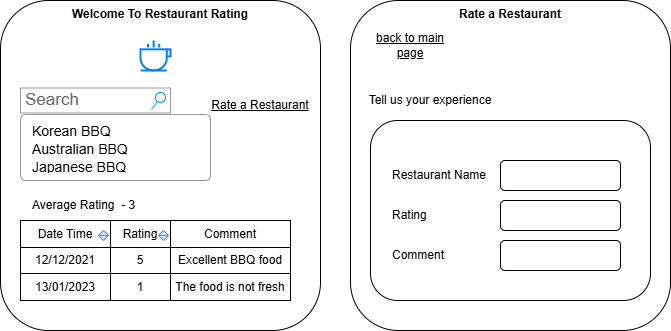

The diagram above was exported from draw.io. Its source (the exported page's mxGraphModel, read from the mxfile embedded in the PNG):
<mxGraphModel dx="794" dy="779" grid="1" gridSize="10" guides="1" tooltips="1" connect="1" arrows="1" fold="1" page="1" pageScale="1" pageWidth="850" pageHeight="1100" math="0" shadow="0">
  <root>
    <mxCell id="0" />
    <mxCell id="1" parent="0" />
    <mxCell id="utU5m1mlWkE1_avOMxng-1" value="Welcome To Restaurant Rating" style="rounded=1;whiteSpace=wrap;html=1;verticalAlign=top;fontStyle=1" vertex="1" parent="1">
      <mxGeometry x="10" y="20" width="320" height="330" as="geometry" />
    </mxCell>
    <mxCell id="utU5m1mlWkE1_avOMxng-2" value="" style="html=1;verticalLabelPosition=bottom;align=center;labelBackgroundColor=#ffffff;verticalAlign=top;strokeWidth=2;strokeColor=#0080F0;shadow=0;dashed=0;shape=mxgraph.ios7.icons.cup;" vertex="1" parent="1">
      <mxGeometry x="150" y="60" width="30" height="30" as="geometry" />
    </mxCell>
    <mxCell id="utU5m1mlWkE1_avOMxng-16" value="" style="childLayout=tableLayout;recursiveResize=0;shadow=0;fillColor=none;" vertex="1" parent="1">
      <mxGeometry x="30" y="240" width="270" height="80" as="geometry" />
    </mxCell>
    <mxCell id="utU5m1mlWkE1_avOMxng-17" value="" style="shape=tableRow;horizontal=0;startSize=0;swimlaneHead=0;swimlaneBody=0;top=0;left=0;bottom=0;right=0;dropTarget=0;collapsible=0;recursiveResize=0;expand=0;fontStyle=0;fillColor=none;strokeColor=inherit;" vertex="1" parent="utU5m1mlWkE1_avOMxng-16">
      <mxGeometry width="270" height="27" as="geometry" />
    </mxCell>
    <mxCell id="utU5m1mlWkE1_avOMxng-18" value="Date Time" style="connectable=0;recursiveResize=0;strokeColor=inherit;fillColor=none;align=center;whiteSpace=wrap;html=1;" vertex="1" parent="utU5m1mlWkE1_avOMxng-17">
      <mxGeometry width="90" height="27" as="geometry">
        <mxRectangle width="90" height="27" as="alternateBounds" />
      </mxGeometry>
    </mxCell>
    <mxCell id="utU5m1mlWkE1_avOMxng-19" value="Rating" style="connectable=0;recursiveResize=0;strokeColor=inherit;fillColor=none;align=center;whiteSpace=wrap;html=1;" vertex="1" parent="utU5m1mlWkE1_avOMxng-17">
      <mxGeometry x="90" width="60" height="27" as="geometry">
        <mxRectangle width="60" height="27" as="alternateBounds" />
      </mxGeometry>
    </mxCell>
    <mxCell id="utU5m1mlWkE1_avOMxng-20" value="Comment" style="connectable=0;recursiveResize=0;strokeColor=inherit;fillColor=none;align=center;whiteSpace=wrap;html=1;" vertex="1" parent="utU5m1mlWkE1_avOMxng-17">
      <mxGeometry x="150" width="120" height="27" as="geometry">
        <mxRectangle width="120" height="27" as="alternateBounds" />
      </mxGeometry>
    </mxCell>
    <mxCell id="utU5m1mlWkE1_avOMxng-21" style="shape=tableRow;horizontal=0;startSize=0;swimlaneHead=0;swimlaneBody=0;top=0;left=0;bottom=0;right=0;dropTarget=0;collapsible=0;recursiveResize=0;expand=0;fontStyle=0;fillColor=none;strokeColor=inherit;" vertex="1" parent="utU5m1mlWkE1_avOMxng-16">
      <mxGeometry y="27" width="270" height="26" as="geometry" />
    </mxCell>
    <mxCell id="utU5m1mlWkE1_avOMxng-22" value="12/12/2021" style="connectable=0;recursiveResize=0;strokeColor=inherit;fillColor=none;align=center;whiteSpace=wrap;html=1;" vertex="1" parent="utU5m1mlWkE1_avOMxng-21">
      <mxGeometry width="90" height="26" as="geometry">
        <mxRectangle width="90" height="26" as="alternateBounds" />
      </mxGeometry>
    </mxCell>
    <mxCell id="utU5m1mlWkE1_avOMxng-23" value="5" style="connectable=0;recursiveResize=0;strokeColor=inherit;fillColor=none;align=center;whiteSpace=wrap;html=1;" vertex="1" parent="utU5m1mlWkE1_avOMxng-21">
      <mxGeometry x="90" width="60" height="26" as="geometry">
        <mxRectangle width="60" height="26" as="alternateBounds" />
      </mxGeometry>
    </mxCell>
    <mxCell id="utU5m1mlWkE1_avOMxng-24" value="Excellent BBQ food" style="connectable=0;recursiveResize=0;strokeColor=inherit;fillColor=none;align=center;whiteSpace=wrap;html=1;" vertex="1" parent="utU5m1mlWkE1_avOMxng-21">
      <mxGeometry x="150" width="120" height="26" as="geometry">
        <mxRectangle width="120" height="26" as="alternateBounds" />
      </mxGeometry>
    </mxCell>
    <mxCell id="utU5m1mlWkE1_avOMxng-25" style="shape=tableRow;horizontal=0;startSize=0;swimlaneHead=0;swimlaneBody=0;top=0;left=0;bottom=0;right=0;dropTarget=0;collapsible=0;recursiveResize=0;expand=0;fontStyle=0;fillColor=none;strokeColor=inherit;" vertex="1" parent="utU5m1mlWkE1_avOMxng-16">
      <mxGeometry y="53" width="270" height="27" as="geometry" />
    </mxCell>
    <mxCell id="utU5m1mlWkE1_avOMxng-26" value="13/01/2023" style="connectable=0;recursiveResize=0;strokeColor=inherit;fillColor=none;align=center;whiteSpace=wrap;html=1;" vertex="1" parent="utU5m1mlWkE1_avOMxng-25">
      <mxGeometry width="90" height="27" as="geometry">
        <mxRectangle width="90" height="27" as="alternateBounds" />
      </mxGeometry>
    </mxCell>
    <mxCell id="utU5m1mlWkE1_avOMxng-27" value="1" style="connectable=0;recursiveResize=0;strokeColor=inherit;fillColor=none;align=center;whiteSpace=wrap;html=1;" vertex="1" parent="utU5m1mlWkE1_avOMxng-25">
      <mxGeometry x="90" width="60" height="27" as="geometry">
        <mxRectangle width="60" height="27" as="alternateBounds" />
      </mxGeometry>
    </mxCell>
    <mxCell id="utU5m1mlWkE1_avOMxng-28" value="The food is not fresh" style="connectable=0;recursiveResize=0;strokeColor=inherit;fillColor=none;align=center;whiteSpace=wrap;html=1;" vertex="1" parent="utU5m1mlWkE1_avOMxng-25">
      <mxGeometry x="150" width="120" height="27" as="geometry">
        <mxRectangle width="120" height="27" as="alternateBounds" />
      </mxGeometry>
    </mxCell>
    <mxCell id="utU5m1mlWkE1_avOMxng-29" value="Average Rating&amp;nbsp; - 3" style="text;html=1;align=left;verticalAlign=middle;whiteSpace=wrap;rounded=0;" vertex="1" parent="1">
      <mxGeometry x="40" y="210" width="220" height="30" as="geometry" />
    </mxCell>
    <mxCell id="utU5m1mlWkE1_avOMxng-30" value="Rate a Restaurant" style="rounded=1;whiteSpace=wrap;html=1;verticalAlign=top;fontStyle=1" vertex="1" parent="1">
      <mxGeometry x="360" y="20" width="320" height="330" as="geometry" />
    </mxCell>
    <mxCell id="utU5m1mlWkE1_avOMxng-32" value="Rate a Restaurant" style="text;html=1;align=center;verticalAlign=middle;whiteSpace=wrap;rounded=0;fontStyle=4" vertex="1" parent="1">
      <mxGeometry x="220" y="110" width="100" height="30" as="geometry" />
    </mxCell>
    <mxCell id="utU5m1mlWkE1_avOMxng-33" value="back to main page" style="text;html=1;align=center;verticalAlign=middle;whiteSpace=wrap;rounded=0;fontStyle=4" vertex="1" parent="1">
      <mxGeometry x="370" y="50" width="100" height="30" as="geometry" />
    </mxCell>
    <mxCell id="utU5m1mlWkE1_avOMxng-34" value="" style="rounded=1;whiteSpace=wrap;html=1;" vertex="1" parent="1">
      <mxGeometry x="380" y="140" width="280" height="180" as="geometry" />
    </mxCell>
    <mxCell id="utU5m1mlWkE1_avOMxng-35" value="Tell us your experience" style="text;html=1;align=center;verticalAlign=middle;whiteSpace=wrap;rounded=0;" vertex="1" parent="1">
      <mxGeometry x="350" y="100" width="180" height="40" as="geometry" />
    </mxCell>
    <mxCell id="utU5m1mlWkE1_avOMxng-36" value="Restaurant Name" style="text;html=1;align=left;verticalAlign=middle;whiteSpace=wrap;rounded=0;" vertex="1" parent="1">
      <mxGeometry x="400" y="180" width="100" height="30" as="geometry" />
    </mxCell>
    <mxCell id="utU5m1mlWkE1_avOMxng-37" value="" style="rounded=1;whiteSpace=wrap;html=1;" vertex="1" parent="1">
      <mxGeometry x="510" y="180" width="120" height="30" as="geometry" />
    </mxCell>
    <mxCell id="utU5m1mlWkE1_avOMxng-38" value="Rating" style="text;html=1;align=left;verticalAlign=middle;whiteSpace=wrap;rounded=0;" vertex="1" parent="1">
      <mxGeometry x="400" y="220" width="100" height="30" as="geometry" />
    </mxCell>
    <mxCell id="utU5m1mlWkE1_avOMxng-39" value="" style="rounded=1;whiteSpace=wrap;html=1;" vertex="1" parent="1">
      <mxGeometry x="510" y="220" width="120" height="30" as="geometry" />
    </mxCell>
    <mxCell id="utU5m1mlWkE1_avOMxng-40" value="Comment" style="text;html=1;align=left;verticalAlign=middle;whiteSpace=wrap;rounded=0;" vertex="1" parent="1">
      <mxGeometry x="400" y="260" width="100" height="30" as="geometry" />
    </mxCell>
    <mxCell id="utU5m1mlWkE1_avOMxng-41" value="" style="rounded=1;whiteSpace=wrap;html=1;" vertex="1" parent="1">
      <mxGeometry x="510" y="260" width="120" height="30" as="geometry" />
    </mxCell>
    <mxCell id="utU5m1mlWkE1_avOMxng-42" value="Search" style="strokeWidth=1;shadow=0;dashed=0;align=center;html=1;shape=mxgraph.mockup.forms.searchBox;strokeColor=#999999;mainText=;strokeColor2=#008cff;fontColor=#666666;fontSize=17;align=left;spacingLeft=3;whiteSpace=wrap;" vertex="1" parent="1">
      <mxGeometry x="30" y="107.5" width="150" height="25" as="geometry" />
    </mxCell>
    <mxCell id="utU5m1mlWkE1_avOMxng-5" value="" style="swimlane;container=1;shape=mxgraph.bootstrap.rrect;rSize=5;strokeColor=#999999;fillColor=#ffffff;fontStyle=0;childLayout=stackLayout;horizontal=1;startSize=0;horizontalStack=0;resizeParent=1;resizeParentMax=0;resizeLast=0;collapsible=0;marginBottom=0;whiteSpace=wrap;html=1;" vertex="1" parent="1">
      <mxGeometry x="30" y="134" width="190" height="66" as="geometry" />
    </mxCell>
    <mxCell id="utU5m1mlWkE1_avOMxng-6" value="" style="text;align=center;verticalAlign=middle;spacingLeft=10;spacingRight=10;overflow=hidden;points=[[0,0.5],[1,0.5]];portConstraint=eastwest;rotatable=0;whiteSpace=wrap;html=1;fontColor=inherit;" vertex="1" parent="utU5m1mlWkE1_avOMxng-5">
      <mxGeometry width="190" height="6" as="geometry" />
    </mxCell>
    <mxCell id="utU5m1mlWkE1_avOMxng-7" value="Korean BBQ" style="text;align=left;verticalAlign=middle;spacingLeft=10;spacingRight=10;overflow=hidden;points=[[0,0.5],[1,0.5]];portConstraint=eastwest;rotatable=0;whiteSpace=wrap;html=1;fontColor=inherit;fontSize=14;fontStyle=0;" vertex="1" parent="utU5m1mlWkE1_avOMxng-5">
      <mxGeometry y="6" width="190" height="18" as="geometry" />
    </mxCell>
    <mxCell id="utU5m1mlWkE1_avOMxng-8" value="Australian BBQ" style="text;align=left;verticalAlign=middle;spacingLeft=10;spacingRight=10;overflow=hidden;points=[[0,0.5],[1,0.5]];portConstraint=eastwest;rotatable=0;whiteSpace=wrap;html=1;fontColor=inherit;fontSize=14;fontStyle=0;" vertex="1" parent="utU5m1mlWkE1_avOMxng-5">
      <mxGeometry y="24" width="190" height="18" as="geometry" />
    </mxCell>
    <mxCell id="utU5m1mlWkE1_avOMxng-9" value="Japanese BBQ" style="text;align=left;verticalAlign=middle;spacingLeft=10;spacingRight=10;overflow=hidden;points=[[0,0.5],[1,0.5]];portConstraint=eastwest;rotatable=0;whiteSpace=wrap;html=1;fontColor=inherit;fontSize=14;fontStyle=0;" vertex="1" parent="utU5m1mlWkE1_avOMxng-5">
      <mxGeometry y="42" width="190" height="18" as="geometry" />
    </mxCell>
    <mxCell id="utU5m1mlWkE1_avOMxng-10" value="" style="text;align=center;verticalAlign=middle;spacingLeft=10;spacingRight=10;overflow=hidden;points=[[0,0.5],[1,0.5]];portConstraint=eastwest;rotatable=0;whiteSpace=wrap;html=1;fontColor=inherit;" vertex="1" parent="utU5m1mlWkE1_avOMxng-5">
      <mxGeometry y="60" width="190" height="6" as="geometry" />
    </mxCell>
    <mxCell id="utU5m1mlWkE1_avOMxng-43" value="" style="shape=sortShape;perimeter=rhombusPerimeter;whiteSpace=wrap;html=1;fillColor=#dae8fc;strokeColor=#6c8ebf;" vertex="1" parent="1">
      <mxGeometry x="108" y="250" width="10" height="10" as="geometry" />
    </mxCell>
    <mxCell id="utU5m1mlWkE1_avOMxng-44" value="" style="shape=sortShape;perimeter=rhombusPerimeter;whiteSpace=wrap;html=1;fillColor=#dae8fc;strokeColor=#6c8ebf;" vertex="1" parent="1">
      <mxGeometry x="168" y="250" width="10" height="10" as="geometry" />
    </mxCell>
  </root>
</mxGraphModel>